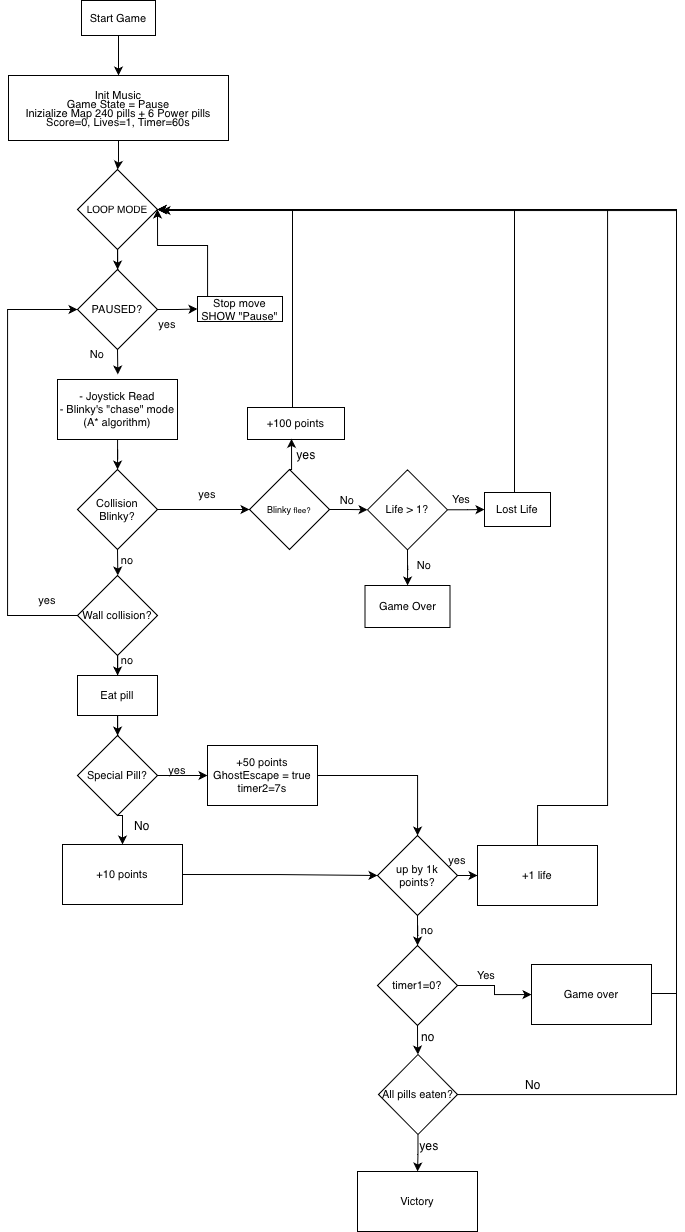

The diagram above was exported from draw.io. Its source (the exported page's mxGraphModel, read from the mxfile embedded in the PNG):
<mxGraphModel dx="1285" dy="932" grid="1" gridSize="1" guides="1" tooltips="1" connect="1" arrows="1" fold="1" page="0" pageScale="1" pageWidth="827" pageHeight="1169" math="0" shadow="0">
  <root>
    <mxCell id="0" />
    <mxCell id="1" parent="0" />
    <mxCell id="swr8qPgmgs36ydH2V9aU-2" edge="1" parent="1" source="swr8qPgmgs36ydH2V9aU-1" style="edgeStyle=orthogonalEdgeStyle;rounded=0;orthogonalLoop=1;jettySize=auto;html=1;fontSize=11;" target="swr8qPgmgs36ydH2V9aU-3">
      <mxGeometry relative="1" as="geometry">
        <mxPoint x="290" y="114" as="targetPoint" />
      </mxGeometry>
    </mxCell>
    <mxCell id="swr8qPgmgs36ydH2V9aU-1" parent="1" style="rounded=0;whiteSpace=wrap;html=1;fontSize=11;" value="&lt;font&gt;Start Game&lt;/font&gt;" vertex="1">
      <mxGeometry height="35" width="74" x="254" y="35" as="geometry" />
    </mxCell>
    <mxCell id="swr8qPgmgs36ydH2V9aU-4" edge="1" parent="1" source="swr8qPgmgs36ydH2V9aU-3" style="edgeStyle=orthogonalEdgeStyle;rounded=0;orthogonalLoop=1;jettySize=auto;html=1;fontSize=11;" target="swr8qPgmgs36ydH2V9aU-5">
      <mxGeometry relative="1" as="geometry">
        <mxPoint x="290" y="204" as="targetPoint" />
      </mxGeometry>
    </mxCell>
    <mxCell id="swr8qPgmgs36ydH2V9aU-3" parent="1" style="rounded=0;whiteSpace=wrap;html=1;verticalAlign=middle;labelPosition=center;verticalLabelPosition=middle;align=center;spacing=1;fontSize=11;spacingTop=0;" value="&lt;div style=&quot;line-height: 90%;&quot;&gt;&lt;font style=&quot;line-height: 90%;&quot;&gt;Init Music&lt;/font&gt;&lt;div&gt;&lt;font style=&quot;line-height: 90%;&quot;&gt;Game State = Pause&lt;/font&gt;&lt;/div&gt;&lt;div&gt;&lt;font style=&quot;line-height: 90%;&quot;&gt;Inizialize Map 240&amp;nbsp;pills + 6 Power pills&lt;/font&gt;&lt;/div&gt;&lt;div&gt;&lt;font style=&quot;line-height: 90%;&quot;&gt;Score=0, Lives=1, Timer=60s&lt;/font&gt;&lt;/div&gt;&lt;/div&gt;" vertex="1">
      <mxGeometry height="65" width="220" x="181" y="110" as="geometry" />
    </mxCell>
    <mxCell id="swr8qPgmgs36ydH2V9aU-24" edge="1" parent="1" source="swr8qPgmgs36ydH2V9aU-5" style="edgeStyle=orthogonalEdgeStyle;rounded=0;orthogonalLoop=1;jettySize=auto;html=1;exitX=0.5;exitY=1;exitDx=0;exitDy=0;fontSize=11;" target="swr8qPgmgs36ydH2V9aU-25">
      <mxGeometry relative="1" as="geometry">
        <mxPoint x="290.3333333333335" y="314" as="targetPoint" />
      </mxGeometry>
    </mxCell>
    <mxCell id="swr8qPgmgs36ydH2V9aU-5" parent="1" style="rhombus;whiteSpace=wrap;html=1;fontSize=11;" value="&lt;font style=&quot;font-size: 10px;&quot;&gt;LOOP MODE&lt;/font&gt;" vertex="1">
      <mxGeometry height="80" width="80" x="250" y="204" as="geometry" />
    </mxCell>
    <mxCell id="swr8qPgmgs36ydH2V9aU-26" edge="1" parent="1" source="swr8qPgmgs36ydH2V9aU-25" style="edgeStyle=orthogonalEdgeStyle;rounded=0;orthogonalLoop=1;jettySize=auto;html=1;exitX=1;exitY=0.5;exitDx=0;exitDy=0;fontSize=11;" target="swr8qPgmgs36ydH2V9aU-27">
      <mxGeometry relative="1" as="geometry">
        <mxPoint x="360" y="344.33333333333337" as="targetPoint" />
      </mxGeometry>
    </mxCell>
    <mxCell id="swr8qPgmgs36ydH2V9aU-30" edge="1" parent="1" source="swr8qPgmgs36ydH2V9aU-25" style="edgeStyle=orthogonalEdgeStyle;rounded=0;orthogonalLoop=1;jettySize=auto;html=1;exitX=0.5;exitY=1;exitDx=0;exitDy=0;fontSize=11;">
      <mxGeometry relative="1" as="geometry">
        <mxPoint x="290.3333333333335" y="409" as="targetPoint" />
      </mxGeometry>
    </mxCell>
    <mxCell id="swr8qPgmgs36ydH2V9aU-25" parent="1" style="rhombus;whiteSpace=wrap;html=1;fontSize=11;" value="PAUSED?" vertex="1">
      <mxGeometry height="80" width="80" x="250.0033333333335" y="304" as="geometry" />
    </mxCell>
    <mxCell id="swr8qPgmgs36ydH2V9aU-35" edge="1" parent="1" source="swr8qPgmgs36ydH2V9aU-27" style="edgeStyle=orthogonalEdgeStyle;rounded=0;orthogonalLoop=1;jettySize=auto;html=1;entryX=1;entryY=0.5;entryDx=0;entryDy=0;fontSize=11;" target="swr8qPgmgs36ydH2V9aU-5">
      <mxGeometry relative="1" as="geometry">
        <Array as="points">
          <mxPoint x="380" y="280" />
          <mxPoint x="330" y="280" />
        </Array>
        <mxPoint x="470" y="224" as="targetPoint" />
      </mxGeometry>
    </mxCell>
    <mxCell id="swr8qPgmgs36ydH2V9aU-27" parent="1" style="rounded=0;whiteSpace=wrap;html=1;fontSize=11;" value="&lt;div&gt;&lt;font&gt;Stop move&lt;/font&gt;&lt;/div&gt;&lt;div&gt;&lt;font&gt;SHOW &quot;Pause&quot;&lt;/font&gt;&lt;/div&gt;" vertex="1">
      <mxGeometry height="25" width="85" x="370" y="331" as="geometry" />
    </mxCell>
    <mxCell id="swr8qPgmgs36ydH2V9aU-29" parent="1" style="text;html=1;whiteSpace=wrap;strokeColor=none;fillColor=none;align=center;verticalAlign=middle;rounded=0;fontSize=11;" value="yes" vertex="1">
      <mxGeometry height="30" width="60" x="310" y="344" as="geometry" />
    </mxCell>
    <mxCell id="swr8qPgmgs36ydH2V9aU-36" edge="1" parent="1" source="swr8qPgmgs36ydH2V9aU-32" style="edgeStyle=orthogonalEdgeStyle;rounded=0;orthogonalLoop=1;jettySize=auto;html=1;fontSize=11;" target="swr8qPgmgs36ydH2V9aU-37">
      <mxGeometry relative="1" as="geometry">
        <mxPoint x="290" y="524" as="targetPoint" />
      </mxGeometry>
    </mxCell>
    <mxCell id="swr8qPgmgs36ydH2V9aU-32" parent="1" style="rounded=0;whiteSpace=wrap;html=1;fontSize=11;" value="- Joystick Read&lt;div&gt;&lt;span style=&quot;text-align: start;&quot;&gt;&lt;font&gt;- Blinky's &quot;chase&quot; mode (A* algorithm)&lt;/font&gt;&lt;/span&gt;&lt;/div&gt;" vertex="1">
      <mxGeometry height="60" width="120" x="230" y="414" as="geometry" />
    </mxCell>
    <mxCell id="swr8qPgmgs36ydH2V9aU-33" parent="1" style="text;html=1;whiteSpace=wrap;strokeColor=none;fillColor=none;align=center;verticalAlign=middle;rounded=0;fontSize=11;" value="No" vertex="1">
      <mxGeometry height="30" width="60" x="240" y="374" as="geometry" />
    </mxCell>
    <mxCell id="swr8qPgmgs36ydH2V9aU-42" edge="1" parent="1" source="swr8qPgmgs36ydH2V9aU-37" style="edgeStyle=orthogonalEdgeStyle;rounded=0;orthogonalLoop=1;jettySize=auto;html=1;fontSize=11;" target="swr8qPgmgs36ydH2V9aU-43">
      <mxGeometry relative="1" as="geometry">
        <mxPoint x="410" y="544" as="targetPoint" />
      </mxGeometry>
    </mxCell>
    <mxCell id="swr8qPgmgs36ydH2V9aU-58" edge="1" parent="1" source="swr8qPgmgs36ydH2V9aU-37" style="edgeStyle=orthogonalEdgeStyle;rounded=0;orthogonalLoop=1;jettySize=auto;html=1;exitX=0.5;exitY=1;exitDx=0;exitDy=0;fontSize=11;">
      <mxGeometry relative="1" as="geometry">
        <mxPoint x="290.3333333333335" y="610" as="targetPoint" />
      </mxGeometry>
    </mxCell>
    <mxCell id="swr8qPgmgs36ydH2V9aU-37" parent="1" style="rhombus;whiteSpace=wrap;html=1;fontSize=11;" value="Collision Blinky?" vertex="1">
      <mxGeometry height="80" width="80" x="250" y="504" as="geometry" />
    </mxCell>
    <mxCell id="swr8qPgmgs36ydH2V9aU-41" parent="1" style="text;html=1;whiteSpace=wrap;strokeColor=none;fillColor=none;align=center;verticalAlign=middle;rounded=0;fontSize=11;" value="yes" vertex="1">
      <mxGeometry height="30" width="60" x="350" y="514" as="geometry" />
    </mxCell>
    <mxCell id="swr8qPgmgs36ydH2V9aU-44" edge="1" parent="1" source="swr8qPgmgs36ydH2V9aU-43" style="edgeStyle=orthogonalEdgeStyle;rounded=0;orthogonalLoop=1;jettySize=auto;html=1;exitX=1;exitY=0.5;exitDx=0;exitDy=0;fontSize=11;" target="swr8qPgmgs36ydH2V9aU-45">
      <mxGeometry relative="1" as="geometry">
        <mxPoint x="580" y="544.3333333333335" as="targetPoint" />
      </mxGeometry>
    </mxCell>
    <mxCell id="swr8qPgmgs36ydH2V9aU-43" parent="1" style="rhombus;whiteSpace=wrap;html=1;fontSize=11;labelPosition=center;verticalLabelPosition=middle;align=center;verticalAlign=middle;spacingTop=0;" value="&lt;font style=&quot;font-size: 9px;&quot;&gt;Blinky&lt;/font&gt;&lt;span style=&quot;text-align: start;&quot;&gt;&lt;font style=&quot;font-size: 8px;&quot;&gt;&amp;nbsp;flee?&lt;/font&gt;&lt;/span&gt;" vertex="1">
      <mxGeometry height="80" width="80" x="422" y="504" as="geometry" />
    </mxCell>
    <mxCell id="swr8qPgmgs36ydH2V9aU-46" edge="1" parent="1" source="swr8qPgmgs36ydH2V9aU-45" style="edgeStyle=orthogonalEdgeStyle;rounded=0;orthogonalLoop=1;jettySize=auto;html=1;fontSize=11;" target="swr8qPgmgs36ydH2V9aU-47">
      <mxGeometry relative="1" as="geometry">
        <mxPoint x="660" y="544.3333333333335" as="targetPoint" />
      </mxGeometry>
    </mxCell>
    <mxCell id="swr8qPgmgs36ydH2V9aU-51" edge="1" parent="1" source="swr8qPgmgs36ydH2V9aU-45" style="edgeStyle=orthogonalEdgeStyle;rounded=0;orthogonalLoop=1;jettySize=auto;html=1;exitX=0.5;exitY=1;exitDx=0;exitDy=0;fontSize=11;" target="swr8qPgmgs36ydH2V9aU-52">
      <mxGeometry relative="1" as="geometry">
        <mxPoint x="580.3333333333335" y="630" as="targetPoint" />
      </mxGeometry>
    </mxCell>
    <mxCell id="swr8qPgmgs36ydH2V9aU-45" parent="1" style="rhombus;whiteSpace=wrap;html=1;fontSize=11;" value="Life &amp;gt; 1?" vertex="1">
      <mxGeometry height="80" width="80" x="540" y="504.3333333333335" as="geometry" />
    </mxCell>
    <mxCell id="swr8qPgmgs36ydH2V9aU-48" edge="1" parent="1" source="swr8qPgmgs36ydH2V9aU-47" style="edgeStyle=orthogonalEdgeStyle;rounded=0;orthogonalLoop=1;jettySize=auto;html=1;fontSize=11;">
      <mxGeometry relative="1" as="geometry">
        <Array as="points">
          <mxPoint x="687" y="304" />
          <mxPoint x="687" y="304" />
        </Array>
        <mxPoint x="330" y="244" as="targetPoint" />
      </mxGeometry>
    </mxCell>
    <mxCell id="swr8qPgmgs36ydH2V9aU-47" parent="1" style="rounded=0;whiteSpace=wrap;html=1;fontSize=11;" value="Lost Life" vertex="1">
      <mxGeometry height="34" width="66" x="657" y="527" as="geometry" />
    </mxCell>
    <mxCell id="swr8qPgmgs36ydH2V9aU-49" parent="1" style="text;html=1;whiteSpace=wrap;strokeColor=none;fillColor=none;align=center;verticalAlign=middle;rounded=0;fontSize=11;" value="No" vertex="1">
      <mxGeometry height="30" width="60" x="490" y="520" as="geometry" />
    </mxCell>
    <mxCell id="swr8qPgmgs36ydH2V9aU-50" parent="1" style="text;html=1;whiteSpace=wrap;strokeColor=none;fillColor=none;align=center;verticalAlign=middle;rounded=0;fontSize=11;" value="Yes" vertex="1">
      <mxGeometry height="30" width="60" x="604" y="519" as="geometry" />
    </mxCell>
    <mxCell id="swr8qPgmgs36ydH2V9aU-52" parent="1" style="rounded=0;whiteSpace=wrap;html=1;fontSize=11;" value="Game Over" vertex="1">
      <mxGeometry height="42" width="85" x="537.5" y="620" as="geometry" />
    </mxCell>
    <mxCell id="swr8qPgmgs36ydH2V9aU-53" parent="1" style="text;html=1;whiteSpace=wrap;strokeColor=none;fillColor=none;align=center;verticalAlign=middle;rounded=0;fontSize=11;" value="No" vertex="1">
      <mxGeometry height="30" width="60" x="567" y="585" as="geometry" />
    </mxCell>
    <mxCell id="swr8qPgmgs36ydH2V9aU-57" edge="1" parent="1" source="swr8qPgmgs36ydH2V9aU-55" style="edgeStyle=orthogonalEdgeStyle;rounded=0;orthogonalLoop=1;jettySize=auto;html=1;entryX=1;entryY=0.5;entryDx=0;entryDy=0;fontSize=11;" target="swr8qPgmgs36ydH2V9aU-5">
      <mxGeometry relative="1" as="geometry">
        <Array as="points">
          <mxPoint x="465" y="244" />
        </Array>
        <mxPoint x="470" y="260" as="targetPoint" />
      </mxGeometry>
    </mxCell>
    <mxCell id="swr8qPgmgs36ydH2V9aU-55" parent="1" style="rounded=0;whiteSpace=wrap;html=1;fontSize=11;" value="+100 points" vertex="1">
      <mxGeometry height="32" width="97" x="420" y="442" as="geometry" />
    </mxCell>
    <mxCell id="swr8qPgmgs36ydH2V9aU-56" edge="1" parent="1" source="swr8qPgmgs36ydH2V9aU-43" style="edgeStyle=orthogonalEdgeStyle;rounded=0;orthogonalLoop=1;jettySize=auto;html=1;exitX=0.5;exitY=0;exitDx=0;exitDy=0;entryX=0.454;entryY=0.981;entryDx=0;entryDy=0;entryPerimeter=0;fontSize=11;" target="swr8qPgmgs36ydH2V9aU-55">
      <mxGeometry relative="1" as="geometry" />
    </mxCell>
    <mxCell id="swr8qPgmgs36ydH2V9aU-64" edge="1" parent="1" source="swr8qPgmgs36ydH2V9aU-60" style="edgeStyle=orthogonalEdgeStyle;rounded=0;orthogonalLoop=1;jettySize=auto;html=1;fontSize=11;" target="swr8qPgmgs36ydH2V9aU-65">
      <mxGeometry relative="1" as="geometry">
        <mxPoint x="290" y="720" as="targetPoint" />
      </mxGeometry>
    </mxCell>
    <mxCell id="swr8qPgmgs36ydH2V9aU-67" edge="1" parent="1" source="swr8qPgmgs36ydH2V9aU-60" style="edgeStyle=orthogonalEdgeStyle;rounded=0;orthogonalLoop=1;jettySize=auto;html=1;entryX=0;entryY=0.5;entryDx=0;entryDy=0;fontSize=11;" target="swr8qPgmgs36ydH2V9aU-25">
      <mxGeometry relative="1" as="geometry">
        <Array as="points">
          <mxPoint x="180" y="650" />
          <mxPoint x="180" y="344" />
        </Array>
        <mxPoint x="160" y="340" as="targetPoint" />
      </mxGeometry>
    </mxCell>
    <mxCell id="swr8qPgmgs36ydH2V9aU-60" parent="1" style="rhombus;whiteSpace=wrap;html=1;fontSize=11;" value="Wall collision?" vertex="1">
      <mxGeometry height="80" width="80" x="250" y="610" as="geometry" />
    </mxCell>
    <mxCell id="swr8qPgmgs36ydH2V9aU-63" parent="1" style="text;html=1;whiteSpace=wrap;strokeColor=none;fillColor=none;align=center;verticalAlign=middle;rounded=0;fontSize=11;" value="no" vertex="1">
      <mxGeometry height="30" width="60" x="270" y="580" as="geometry" />
    </mxCell>
    <mxCell id="swr8qPgmgs36ydH2V9aU-70" edge="1" parent="1" source="swr8qPgmgs36ydH2V9aU-65" style="edgeStyle=orthogonalEdgeStyle;rounded=0;orthogonalLoop=1;jettySize=auto;html=1;exitX=0.5;exitY=1;exitDx=0;exitDy=0;fontSize=11;" target="swr8qPgmgs36ydH2V9aU-71">
      <mxGeometry relative="1" as="geometry">
        <mxPoint x="290.3333333333335" y="790" as="targetPoint" />
      </mxGeometry>
    </mxCell>
    <mxCell id="swr8qPgmgs36ydH2V9aU-65" parent="1" style="rounded=0;whiteSpace=wrap;html=1;fontSize=11;" value="Eat pill" vertex="1">
      <mxGeometry height="40" width="80" x="250" y="710" as="geometry" />
    </mxCell>
    <mxCell id="swr8qPgmgs36ydH2V9aU-66" parent="1" style="text;html=1;whiteSpace=wrap;strokeColor=none;fillColor=none;align=center;verticalAlign=middle;rounded=0;fontSize=11;" value="no" vertex="1">
      <mxGeometry height="30" width="60" x="270" y="680" as="geometry" />
    </mxCell>
    <mxCell id="swr8qPgmgs36ydH2V9aU-68" parent="1" style="text;html=1;whiteSpace=wrap;strokeColor=none;fillColor=none;align=center;verticalAlign=middle;rounded=0;fontSize=11;" value="yes" vertex="1">
      <mxGeometry height="30" width="60" x="190" y="620" as="geometry" />
    </mxCell>
    <mxCell id="swr8qPgmgs36ydH2V9aU-72" edge="1" parent="1" source="swr8qPgmgs36ydH2V9aU-71" style="edgeStyle=orthogonalEdgeStyle;rounded=0;orthogonalLoop=1;jettySize=auto;html=1;fontSize=11;" target="swr8qPgmgs36ydH2V9aU-73">
      <mxGeometry relative="1" as="geometry">
        <mxPoint x="360" y="810" as="targetPoint" />
      </mxGeometry>
    </mxCell>
    <mxCell id="swr8qPgmgs36ydH2V9aU-112" edge="1" parent="1" source="swr8qPgmgs36ydH2V9aU-71" style="edgeStyle=orthogonalEdgeStyle;rounded=0;orthogonalLoop=1;jettySize=auto;html=1;exitX=0.5;exitY=1;exitDx=0;exitDy=0;entryX=0.5;entryY=0;entryDx=0;entryDy=0;" target="swr8qPgmgs36ydH2V9aU-76">
      <mxGeometry relative="1" as="geometry" />
    </mxCell>
    <mxCell id="swr8qPgmgs36ydH2V9aU-71" parent="1" style="rhombus;whiteSpace=wrap;html=1;fontSize=11;" value="Special Pill?" vertex="1">
      <mxGeometry height="80" width="80" x="250.00333333333347" y="770" as="geometry" />
    </mxCell>
    <mxCell id="swr8qPgmgs36ydH2V9aU-77" edge="1" parent="1" source="swr8qPgmgs36ydH2V9aU-73" style="edgeStyle=orthogonalEdgeStyle;rounded=0;orthogonalLoop=1;jettySize=auto;html=1;fontSize=11;" target="swr8qPgmgs36ydH2V9aU-78">
      <mxGeometry relative="1" as="geometry">
        <mxPoint x="590" y="810" as="targetPoint" />
      </mxGeometry>
    </mxCell>
    <mxCell id="swr8qPgmgs36ydH2V9aU-73" parent="1" style="rounded=0;whiteSpace=wrap;html=1;fontSize=11;" value="+50 points&lt;div&gt;GhostEscape = true&lt;/div&gt;&lt;div&gt;timer2=7s&lt;/div&gt;" vertex="1">
      <mxGeometry height="60" width="110" x="380" y="780" as="geometry" />
    </mxCell>
    <mxCell id="swr8qPgmgs36ydH2V9aU-74" parent="1" style="text;html=1;whiteSpace=wrap;strokeColor=none;fillColor=none;align=center;verticalAlign=middle;rounded=0;fontSize=11;" value="yes" vertex="1">
      <mxGeometry height="30" width="60" x="320" y="790" as="geometry" />
    </mxCell>
    <mxCell id="swr8qPgmgs36ydH2V9aU-80" edge="1" parent="1" source="swr8qPgmgs36ydH2V9aU-76" style="edgeStyle=orthogonalEdgeStyle;rounded=0;orthogonalLoop=1;jettySize=auto;html=1;exitX=1;exitY=0.5;exitDx=0;exitDy=0;entryX=0;entryY=0.5;entryDx=0;entryDy=0;fontSize=11;" target="swr8qPgmgs36ydH2V9aU-78">
      <mxGeometry relative="1" as="geometry" />
    </mxCell>
    <mxCell id="swr8qPgmgs36ydH2V9aU-76" parent="1" style="rounded=0;whiteSpace=wrap;html=1;fontSize=11;" value="+10 points" vertex="1">
      <mxGeometry height="60" width="120" x="235.00333333333347" y="879" as="geometry" />
    </mxCell>
    <mxCell id="swr8qPgmgs36ydH2V9aU-81" edge="1" parent="1" source="swr8qPgmgs36ydH2V9aU-78" style="edgeStyle=orthogonalEdgeStyle;rounded=0;orthogonalLoop=1;jettySize=auto;html=1;exitX=1;exitY=0.5;exitDx=0;exitDy=0;fontSize=11;" target="swr8qPgmgs36ydH2V9aU-82">
      <mxGeometry relative="1" as="geometry">
        <mxPoint x="690" y="910.3333333333335" as="targetPoint" />
      </mxGeometry>
    </mxCell>
    <mxCell id="swr8qPgmgs36ydH2V9aU-84" edge="1" parent="1" source="swr8qPgmgs36ydH2V9aU-78" style="edgeStyle=orthogonalEdgeStyle;rounded=0;orthogonalLoop=1;jettySize=auto;html=1;exitX=0.5;exitY=1;exitDx=0;exitDy=0;fontSize=11;" target="swr8qPgmgs36ydH2V9aU-85">
      <mxGeometry relative="1" as="geometry">
        <mxPoint x="590.3333333333335" y="990" as="targetPoint" />
      </mxGeometry>
    </mxCell>
    <mxCell id="swr8qPgmgs36ydH2V9aU-78" parent="1" style="rhombus;whiteSpace=wrap;html=1;fontSize=11;" value="up by 1k points?" vertex="1">
      <mxGeometry height="80" width="80" x="550" y="870" as="geometry" />
    </mxCell>
    <mxCell id="swr8qPgmgs36ydH2V9aU-83" edge="1" parent="1" source="swr8qPgmgs36ydH2V9aU-82" style="edgeStyle=orthogonalEdgeStyle;rounded=0;orthogonalLoop=1;jettySize=auto;html=1;exitX=0.5;exitY=0;exitDx=0;exitDy=0;entryX=1;entryY=0.5;entryDx=0;entryDy=0;fontSize=11;" target="swr8qPgmgs36ydH2V9aU-5">
      <mxGeometry relative="1" as="geometry">
        <Array as="points">
          <mxPoint x="710" y="840" />
          <mxPoint x="780" y="840" />
          <mxPoint x="780" y="244" />
        </Array>
        <mxPoint x="770" y="480" as="targetPoint" />
      </mxGeometry>
    </mxCell>
    <mxCell id="swr8qPgmgs36ydH2V9aU-82" parent="1" style="rounded=0;whiteSpace=wrap;html=1;fontSize=11;" value="+1 life" vertex="1">
      <mxGeometry height="60" width="120" x="650" y="880.0033333333334" as="geometry" />
    </mxCell>
    <mxCell id="swr8qPgmgs36ydH2V9aU-89" edge="1" parent="1" source="swr8qPgmgs36ydH2V9aU-85" style="edgeStyle=orthogonalEdgeStyle;rounded=0;orthogonalLoop=1;jettySize=auto;html=1;fontSize=11;" target="swr8qPgmgs36ydH2V9aU-90">
      <mxGeometry relative="1" as="geometry">
        <mxPoint x="704" y="1029" as="targetPoint" />
      </mxGeometry>
    </mxCell>
    <mxCell id="swr8qPgmgs36ydH2V9aU-94" edge="1" parent="1" source="swr8qPgmgs36ydH2V9aU-85" style="edgeStyle=orthogonalEdgeStyle;rounded=0;orthogonalLoop=1;jettySize=auto;html=1;exitX=0.5;exitY=1;exitDx=0;exitDy=0;fontSize=11;" target="swr8qPgmgs36ydH2V9aU-95">
      <mxGeometry relative="1" as="geometry">
        <mxPoint x="590.9999999999998" y="1126" as="targetPoint" />
      </mxGeometry>
    </mxCell>
    <mxCell id="swr8qPgmgs36ydH2V9aU-85" parent="1" style="rhombus;whiteSpace=wrap;html=1;fontSize=11;" value="timer1=0?" vertex="1">
      <mxGeometry height="80" width="80" x="550" y="980" as="geometry" />
    </mxCell>
    <mxCell id="swr8qPgmgs36ydH2V9aU-86" parent="1" style="text;html=1;whiteSpace=wrap;strokeColor=none;fillColor=none;align=center;verticalAlign=middle;rounded=0;fontSize=11;" value="yes" vertex="1">
      <mxGeometry height="30" width="60" x="600" y="880" as="geometry" />
    </mxCell>
    <mxCell id="swr8qPgmgs36ydH2V9aU-87" parent="1" style="text;html=1;whiteSpace=wrap;strokeColor=none;fillColor=none;align=center;verticalAlign=middle;rounded=0;fontSize=11;" value="no" vertex="1">
      <mxGeometry height="30" width="60" x="570" y="950" as="geometry" />
    </mxCell>
    <mxCell id="swr8qPgmgs36ydH2V9aU-91" edge="1" parent="1" style="edgeStyle=orthogonalEdgeStyle;rounded=0;orthogonalLoop=1;jettySize=auto;html=1;fontSize=11;">
      <mxGeometry relative="1" as="geometry">
        <Array as="points">
          <mxPoint x="849" y="1027.99" />
          <mxPoint x="849" y="243.99" />
          <mxPoint x="330" y="243.99" />
        </Array>
        <mxPoint x="822" y="1027.9958479532163" as="sourcePoint" />
        <mxPoint x="330" y="244.99" as="targetPoint" />
      </mxGeometry>
    </mxCell>
    <mxCell id="swr8qPgmgs36ydH2V9aU-90" parent="1" style="rounded=0;whiteSpace=wrap;html=1;fontSize=11;" value="Game over" vertex="1">
      <mxGeometry height="60" width="120" x="704" y="999" as="geometry" />
    </mxCell>
    <mxCell id="swr8qPgmgs36ydH2V9aU-92" parent="1" style="text;html=1;whiteSpace=wrap;strokeColor=none;fillColor=none;align=center;verticalAlign=middle;rounded=0;fontSize=11;" value="Yes" vertex="1">
      <mxGeometry height="30" width="60" x="629" y="995" as="geometry" />
    </mxCell>
    <mxCell id="swr8qPgmgs36ydH2V9aU-98" edge="1" parent="1" source="swr8qPgmgs36ydH2V9aU-95" style="edgeStyle=orthogonalEdgeStyle;rounded=0;orthogonalLoop=1;jettySize=auto;html=1;fontSize=11;">
      <mxGeometry relative="1" as="geometry">
        <Array as="points">
          <mxPoint x="849" y="1129" />
          <mxPoint x="849" y="245" />
        </Array>
        <mxPoint x="334" y="245" as="targetPoint" />
      </mxGeometry>
    </mxCell>
    <mxCell id="swr8qPgmgs36ydH2V9aU-99" edge="1" parent="1" source="swr8qPgmgs36ydH2V9aU-95" style="edgeStyle=orthogonalEdgeStyle;rounded=0;orthogonalLoop=1;jettySize=auto;html=1;fontSize=11;" target="swr8qPgmgs36ydH2V9aU-100">
      <mxGeometry relative="1" as="geometry">
        <mxPoint x="590" y="1237" as="targetPoint" />
      </mxGeometry>
    </mxCell>
    <mxCell id="swr8qPgmgs36ydH2V9aU-95" parent="1" style="rhombus;whiteSpace=wrap;html=1;fontSize=11;" value="All pills eaten?" vertex="1">
      <mxGeometry height="80" width="79" x="551" y="1089" as="geometry" />
    </mxCell>
    <mxCell id="swr8qPgmgs36ydH2V9aU-100" parent="1" style="rounded=0;whiteSpace=wrap;html=1;fontSize=11;" value="Victory" vertex="1">
      <mxGeometry height="60" width="120" x="530" y="1206" as="geometry" />
    </mxCell>
    <mxCell id="swr8qPgmgs36ydH2V9aU-103" parent="1" style="text;html=1;whiteSpace=wrap;strokeColor=none;fillColor=none;align=center;verticalAlign=middle;rounded=0;" value="no" vertex="1">
      <mxGeometry height="30" width="60" x="571" y="1056" as="geometry" />
    </mxCell>
    <mxCell id="swr8qPgmgs36ydH2V9aU-104" parent="1" style="text;html=1;whiteSpace=wrap;strokeColor=none;fillColor=none;align=center;verticalAlign=middle;rounded=0;" value="yes" vertex="1">
      <mxGeometry height="30" width="60" x="572" y="1165" as="geometry" />
    </mxCell>
    <mxCell id="swr8qPgmgs36ydH2V9aU-105" parent="1" style="text;html=1;whiteSpace=wrap;strokeColor=none;fillColor=none;align=center;verticalAlign=middle;rounded=0;" value="No" vertex="1">
      <mxGeometry height="30" width="60" x="676" y="1104" as="geometry" />
    </mxCell>
    <mxCell id="swr8qPgmgs36ydH2V9aU-107" parent="1" style="text;html=1;whiteSpace=wrap;strokeColor=none;fillColor=none;align=center;verticalAlign=middle;rounded=0;" value="yes" vertex="1">
      <mxGeometry height="30" width="60" x="449" y="474.33" as="geometry" />
    </mxCell>
    <mxCell id="swr8qPgmgs36ydH2V9aU-113" parent="1" style="text;html=1;whiteSpace=wrap;strokeColor=none;fillColor=none;align=center;verticalAlign=middle;rounded=0;" value="No" vertex="1">
      <mxGeometry height="30" width="60" x="285" y="845" as="geometry" />
    </mxCell>
  </root>
</mxGraphModel>